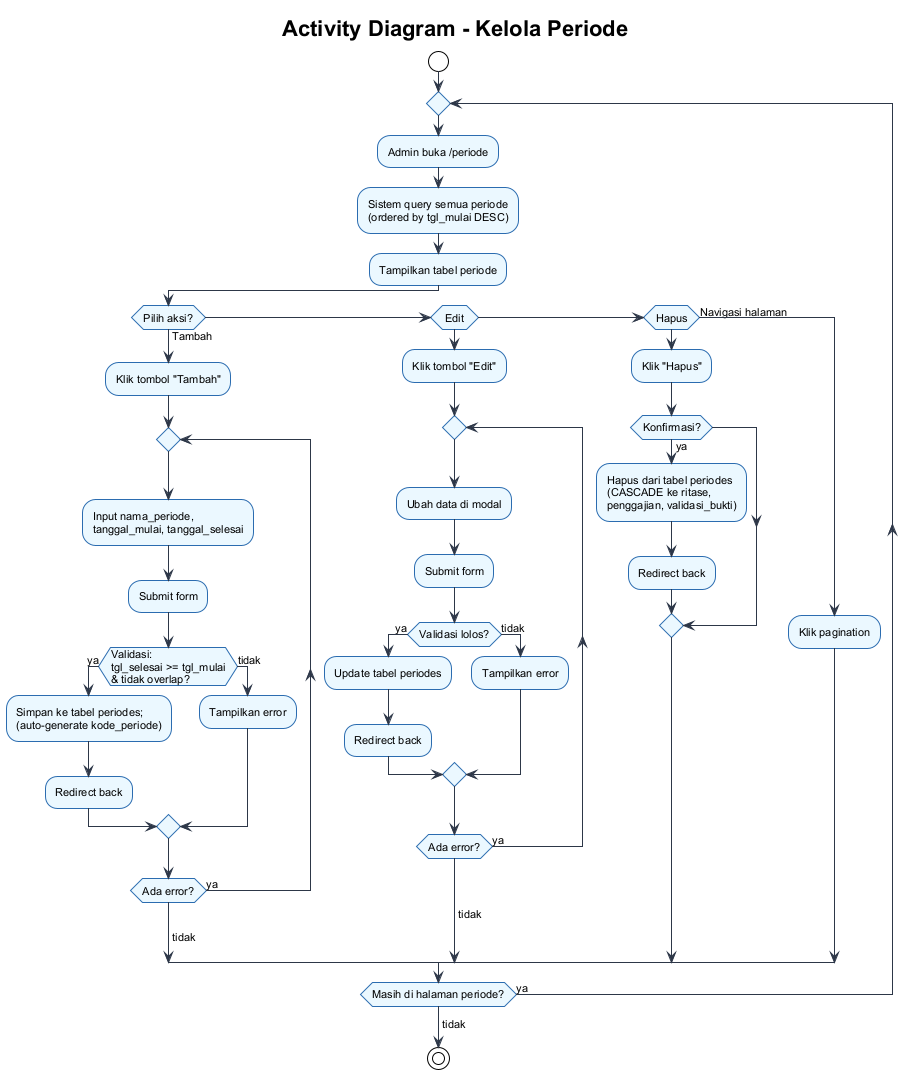

The diagram above was rendered by PlantUML. Its source (embedded in the PNG):
@startuml
!theme plain
skinparam backgroundColor #ffffff
skinparam defaultFontSize 11
skinparam defaultFontName Arial
skinparam activityBorderColor #2b6cb0
skinparam activityBackgroundColor #ebf8ff
skinparam arrowColor #2d3748

title **Activity Diagram - Kelola Periode**

start
repeat
  :Admin buka /periode;
  :Sistem query semua periode\n(ordered by tgl_mulai DESC);
  :Tampilkan tabel periode;

  if (Pilih aksi?) then (Tambah)
    :Klik tombol "Tambah";
    repeat
      :Input nama_periode,\ntanggal_mulai, tanggal_selesai;
      :Submit form;
      if (Validasi:\ntgl_selesai >= tgl_mulai\n& tidak overlap?) then (ya)
        :Simpan ke tabel periodes;\n(auto-generate kode_periode);
        :Redirect back;
      else (tidak)
        :Tampilkan error;
      endif
    repeat while (Ada error?) is (ya)
    ->tidak;

  elseif (Edit) then
    :Klik tombol "Edit";
    repeat
      :Ubah data di modal;
      :Submit form;
      if (Validasi lolos?) then (ya)
        :Update tabel periodes;
        :Redirect back;
      else (tidak)
        :Tampilkan error;
      endif
    repeat while (Ada error?) is (ya)
    ->tidak;

  elseif (Hapus) then
    :Klik "Hapus";
    if (Konfirmasi?) then (ya)
      :Hapus dari tabel periodes\n(CASCADE ke ritase,\npenggajian, validasi_bukti);
      :Redirect back;
    endif

  else (Navigasi halaman)
    :Klik pagination;
  endif

repeat while (Masih di halaman periode?) is (ya)
->tidak;
stop

@enduml